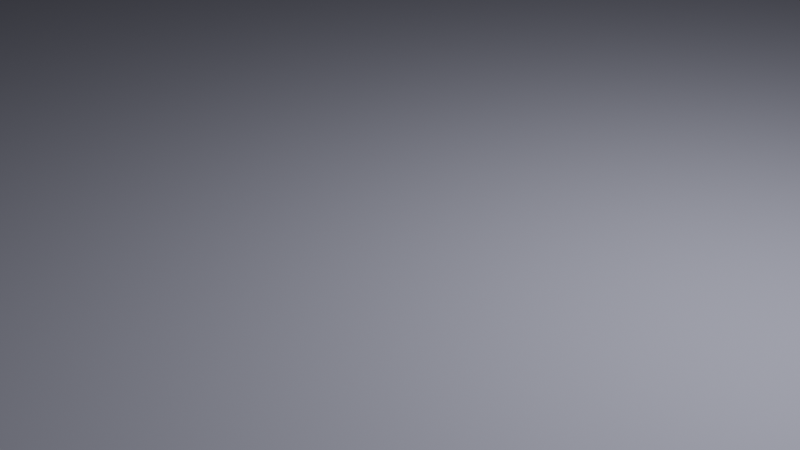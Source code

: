 # Source: gradient_blank.blend  (saved by Blender 2.90.8; exported with 4.5.12 LTS)
import bpy
from mathutils import Matrix  # noqa: F401  (used for matrix-valued properties, if any)

bpy.ops.wm.read_factory_settings(use_empty=True)
scene = bpy.context.scene
scene.name = 'Scene'

# ---- collections
col_collection = bpy.data.collections.new('Collection'); scene.collection.children.link(col_collection)

# ---- materials (node trees are filled in below, after node groups)
mat_material_002 = bpy.data.materials.new('Material.002')

# ---- material node trees
mat_material_002.use_nodes = True; mat_material_002.node_tree.nodes.clear()
_N = mat_material_002.node_tree.nodes; _L = mat_material_002.node_tree.links
n0 = _N.new('ShaderNodeBsdfPrincipled'); n0.name = 'Principled BSDF'; n0.location = (10, 300)
n0.distribution = 'GGX'
n0.subsurface_method = 'BURLEY'
n0.inputs[0].default_value = (0.3584, 0.3686, 0.4527, 1.0)
n0.inputs[3].default_value = 1.45
n0.inputs[13].default_value = 0.0
n0.inputs[27].default_value = (0.0, 0.0, 0.0, 1.0)
n0.inputs[28].default_value = 1.0
n1 = _N.new('ShaderNodeOutputMaterial'); n1.name = 'Material Output'; n1.location = (300, 300)
_L.new(n0.outputs[0], n1.inputs[0])
n1.is_active_output = True

# ---- world
world_world = bpy.data.worlds.new('World'); scene.world = world_world
world_world.use_nodes = True; world_world.node_tree.nodes.clear()
_N = world_world.node_tree.nodes; _L = world_world.node_tree.links
n0 = _N.new('ShaderNodeOutputWorld'); n0.name = 'World Output'; n0.location = (300, 300)
n1 = _N.new('ShaderNodeBackground'); n1.name = 'Background'; n1.location = (10, 300)
n1.inputs[0].default_value = (0.05088, 0.05088, 0.05088, 1.0)
_L.new(n1.outputs[0], n0.inputs[0])
n0.is_active_output = True
world_world.color = (0.05088, 0.05088, 0.05088)
world_world.use_sun_shadow = False
world_world.sun_shadow_jitter_overblur = 0.0

# ---- cameras
cam_camera = bpy.data.cameras.new('Camera')
cam_camera.clip_end = 100.0
cam_camera.ortho_scale = 7.314

# ---- lights
light_light = bpy.data.lights.new('Light', 'POINT')
light_light.transmission_factor = 0.0
light_light.energy = 1300.0
light_light.shadow_soft_size = 0.1
light_light.shadow_maximum_resolution = 0.006
light_light.use_absolute_resolution = True

# ---- meshes
me_plane = bpy.data.meshes.new('Plane')
me_plane.from_pydata([(-1.0, -1.0, 0.0), (1.0, -1.0, 0.0), (-1.0, 1.0, 0.0), (1.0, 1.0, 0.0)], [], [(0, 1, 3, 2)])
_uv = me_plane.uv_layers.new(name='UVMap')
_uv.uv.foreach_set('vector', [0.0, 0.0, 1.0, 0.0, 1.0, 1.0, 0.0, 1.0])
me_plane.materials.append(mat_material_002)
me_plane.use_remesh_fix_poles = True
me_plane.use_remesh_preserve_attributes = False
me_plane.use_mirror_vertex_groups = False
me_plane.update()

# ---- objects
ob_light = bpy.data.objects.new('Light', light_light)
ob_camera = bpy.data.objects.new('Camera', cam_camera)
ob_plane = bpy.data.objects.new('Plane', me_plane)

# ---- transforms, parenting, visibility, modifiers, constraints
ob_light.location = (4.076, 1.005, 5.904)
ob_light.rotation_euler = (0.6503, 0.05522, 1.866)
ob_light.lock_rotations_4d = False
ob_light.empty_display_type = 'ARROWS'
ob_light.color = (0.0, 0.0, 0.0, 0.0)
ob_light.lineart.crease_threshold = 0.0
ob_camera.location = (7.05, -7.05, 5.0)
ob_camera.rotation_euler = (1.11, 0.0, 0.7854)
ob_camera.lock_rotations_4d = False
ob_camera.empty_display_type = 'ARROWS'
ob_camera.color = (0.0, 0.0, 0.0, 0.0)
ob_camera.display_type = 'WIRE'
ob_camera.lineart.crease_threshold = 0.0
ob_plane.location = (0.0, 0.0, -0.12)
ob_plane.scale = (20.0, 20.0, 1.0)
ob_plane.lineart.crease_threshold = 0.0

# ---- collection membership
col_collection.objects.link(ob_light)
col_collection.objects.link(ob_camera)
col_collection.objects.link(ob_plane)

# ---- scene / render settings (as saved in the file)
scene.camera = ob_camera
scene.frame_start = 1; scene.frame_end = 720; scene.frame_set(360)
scene.render.engine = 'CYCLES'
scene.render.fps = 60
scene.cycles.use_denoising = False
scene.cycles.samples = 16
scene.cycles.sampling_pattern = 'TABULATED_SOBOL'
scene.cycles.use_adaptive_sampling = False
scene.cycles.use_light_tree = False
scene.cycles.debug_use_hair_bvh = False
scene.eevee.taa_render_samples = 32
scene.view_settings.view_transform = 'Filmic'
bpy.context.view_layer.update()
